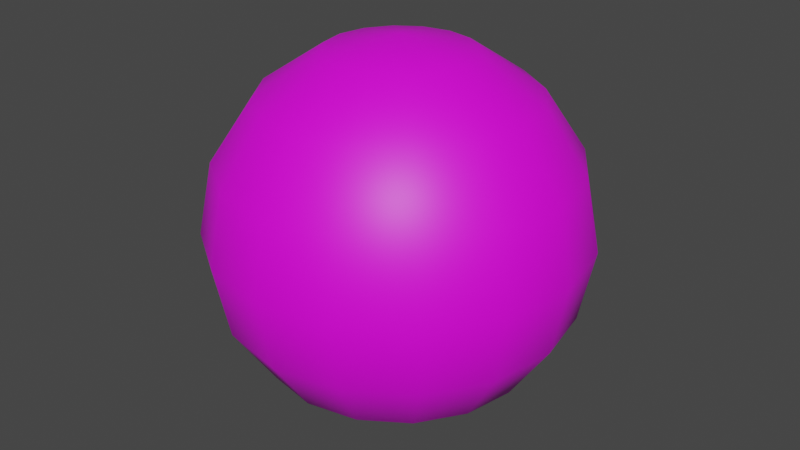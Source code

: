 # Source: Ball.blend  (saved by Blender 3.3.6; exported with 4.5.12 LTS)
import bpy
from mathutils import Matrix  # noqa: F401  (used for matrix-valued properties, if any)

bpy.ops.wm.read_factory_settings(use_empty=True)
scene = bpy.context.scene
scene.name = 'Scene'

# ---- collections
col_collection = bpy.data.collections.new('Collection'); scene.collection.children.link(col_collection)

# ---- images (referenced by path relative to the original .blend; pixels are not part of the script)
import os
ASSET_DIR = os.environ.get("B2B_ASSET_DIR", "")  # directory of the original .blend (textures are referenced by path, not embedded)
HERE = os.path.dirname(os.path.abspath(__file__))  # packed textures are extracted next to this script under _unpacked/

def load_image(name, relpath, width, height, colorspace="sRGB"):
    """Load a texture the original file referenced (path relative to the .blend, or extracted next to this script)."""
    p = next((c for c in (os.path.join(HERE, relpath), os.path.join(ASSET_DIR, relpath)) if relpath and os.path.exists(c)), "")
    if p:
        img = bpy.data.images.load(p, check_existing=True)
        img.name = name
    else:  # same state as the original file: an image datablock whose file is absent (Cycles renders it pink)
        img = bpy.data.images.new(name, width, height)
        img.source = "FILE"
        img.filepath = "//" + (relpath or name)
    img.colorspace_settings.name = colorspace
    return img
img_baseball_color = load_image('Baseball Color', 'Baseball Color.png', 1024, 1024, 'sRGB')

# ---- materials (node trees are filled in below, after node groups)
mat_material_001 = bpy.data.materials.new('Material.001')
mat_material_001.use_transparent_shadow = False

# ---- material node trees
mat_material_001.use_nodes = True; mat_material_001.node_tree.nodes.clear()
_N = mat_material_001.node_tree.nodes; _L = mat_material_001.node_tree.links
n0 = _N.new('ShaderNodeBsdfPrincipled'); n0.name = 'Principled BSDF'; n0.location = (10, 300)
n0.distribution = 'GGX'
n0.subsurface_method = 'RANDOM_WALK_SKIN'
n0.inputs[3].default_value = 1.45
n0.inputs[27].default_value = (0.0, 0.0, 0.0, 1.0)
n0.inputs[28].default_value = 1.0
n1 = _N.new('ShaderNodeOutputMaterial'); n1.name = 'Material Output'; n1.location = (300, 300)
n2 = _N.new('ShaderNodeTexImage'); n2.name = 'Image Texture'; n2.location = (-280, 275)
n2.image = img_baseball_color
_L.new(n0.outputs[0], n1.inputs[0])
_L.new(n2.outputs[0], n0.inputs[0])
n1.is_active_output = True

# ---- world
world_world = bpy.data.worlds.new('World'); scene.world = world_world
world_world.use_nodes = True; world_world.node_tree.nodes.clear()
_N = world_world.node_tree.nodes; _L = world_world.node_tree.links
n0 = _N.new('ShaderNodeOutputWorld'); n0.name = 'World Output'; n0.location = (300, 300)
n1 = _N.new('ShaderNodeBackground'); n1.name = 'Background'; n1.location = (10, 300)
n1.inputs[0].default_value = (0.05088, 0.05088, 0.05088, 1.0)
_L.new(n1.outputs[0], n0.inputs[0])
n0.is_active_output = True
world_world.color = (0.05088, 0.05088, 0.05088)
world_world.use_sun_shadow = False
world_world.sun_shadow_jitter_overblur = 0.0

# ---- meshes
me_sphere = bpy.data.meshes.new('Sphere')
me_sphere.from_pydata([(0.0, 0.9239, 0.3827), (0.0, 1.0, 0.0), (0.0, 0.9239, -0.3827), (0.0, 0.3827, -0.9239), (0.1464, 0.3536, 0.9239), (0.2706, 0.6533, 0.7071), (0.3536, 0.8536, 0.3827), (0.3827, 0.9239, 0.0), (0.3536, 0.8536, -0.3827), (0.2706, 0.6533, -0.7071), (0.1464, 0.3536, -0.9239), (0.2706, 0.2706, 0.9239), (0.5, 0.5, 0.7071), (0.6533, 0.6533, 0.3827), (0.7071, 0.7071, 0.0), (0.6533, 0.6533, -0.3827), (0.5, 0.5, -0.7071), (0.2706, 0.2706, -0.9239), (0.3536, 0.1464, 0.9239), (0.6533, 0.2706, 0.7071), (0.8536, 0.3536, 0.3827), (0.9239, 0.3827, 0.0), (0.8536, 0.3536, -0.3827), (0.6533, 0.2706, -0.7071), (0.3536, 0.1464, -0.9239), (0.3827, -4.47e-08, 0.9239), (0.7071, -8.941e-08, 0.7071), (0.9239, -1.192e-07, 0.3827), (1.0, -1.49e-07, 0.0), (0.9239, -1.192e-07, -0.3827), (0.7071, -8.941e-08, -0.7071), (0.3827, -4.47e-08, -0.9239), (0.3536, -0.1464, 0.9239), (0.6533, -0.2706, 0.7071), (0.8536, -0.3536, 0.3827), (0.9239, -0.3827, 0.0), (0.8536, -0.3536, -0.3827), (0.6533, -0.2706, -0.7071), (0.3536, -0.1464, -0.9239), (0.2706, -0.2706, 0.9239), (0.5, -0.5, 0.7071), (0.6533, -0.6533, 0.3827), (0.7071, -0.7071, 0.0), (0.6533, -0.6533, -0.3827), (0.5, -0.5, -0.7071), (0.2706, -0.2706, -0.9239), (0.1464, -0.3536, 0.9239), (0.2706, -0.6533, 0.7071), (0.3536, -0.8536, 0.3827), (0.3827, -0.9239, 0.0), (0.3536, -0.8536, -0.3827), (0.2706, -0.6533, -0.7071), (0.1464, -0.3536, -0.9239), (-1.192e-07, -0.3827, 0.9239), (-2.235e-07, -0.7071, 0.7071), (-2.384e-07, -0.9239, 0.3827), (-3.576e-07, -1.0, 0.0), (-2.384e-07, -0.9239, -0.3827), (-2.235e-07, -0.7071, -0.7071), (-1.192e-07, -0.3827, -0.9239), (0.0, 0.0, -1.0), (0.0, 0.0, 1.0), (-0.1464, -0.3536, 0.9239), (-0.2706, -0.6533, 0.7071), (-0.3536, -0.8536, 0.3827), (-0.3827, -0.9239, 0.0), (-0.3536, -0.8536, -0.3827), (-0.2706, -0.6533, -0.7071), (-0.1464, -0.3536, -0.9239), (-0.2706, -0.2706, 0.9239), (-0.5, -0.5, 0.7071), (-0.6533, -0.6533, 0.3827), (-0.7071, -0.7071, 0.0), (-0.6533, -0.6533, -0.3827), (-0.5, -0.5, -0.7071), (-0.2706, -0.2706, -0.9239), (-0.3536, -0.1464, 0.9239), (-0.6533, -0.2706, 0.7071), (-0.8536, -0.3536, 0.3827), (-0.9239, -0.3827, 0.0), (-0.8536, -0.3536, -0.3827), (-0.6533, -0.2706, -0.7071), (-0.3536, -0.1464, -0.9239), (-0.3827, 1.788e-07, 0.9239), (-0.7071, 3.278e-07, 0.7071), (-0.9239, 3.576e-07, 0.3827), (-1.0, 5.066e-07, 0.0), (-0.9239, 3.576e-07, -0.3827), (-0.7071, 3.278e-07, -0.7071), (-0.3827, 1.788e-07, -0.9239), (-0.3536, 0.1464, 0.9239), (-0.6533, 0.2706, 0.7071), (-0.8536, 0.3536, 0.3827), (-0.9239, 0.3827, 0.0), (-0.8536, 0.3536, -0.3827), (-0.6533, 0.2706, -0.7071), (-0.3536, 0.1464, -0.9239), (-0.2706, 0.2706, 0.9239), (-0.5, 0.5, 0.7071), (-0.6533, 0.6533, 0.3827), (-0.7071, 0.7071, 0.0), (-0.6533, 0.6533, -0.3827), (-0.5, 0.5, -0.7071), (-0.2706, 0.2706, -0.9239), (-0.1464, 0.3536, 0.9239), (-0.2706, 0.6533, 0.7071), (-0.3536, 0.8536, 0.3827), (-0.3827, 0.9239, 0.0), (-0.3536, 0.8536, -0.3827), (-0.2706, 0.6533, -0.7071), (-0.1464, 0.3536, -0.9239), (2.384e-07, 0.3827, 0.9239), (4.47e-07, 0.7071, 0.7071), (4.47e-07, 0.7071, -0.7071)], [], [(2, 1, 7, 8), (0, 112, 5, 6), (111, 61, 4), (60, 3, 10), (113, 2, 8, 9), (1, 0, 6, 7), (112, 111, 4, 5), (3, 113, 9, 10), (60, 10, 17), (9, 8, 15, 16), (7, 6, 13, 14), (5, 4, 11, 12), (10, 9, 16, 17), (8, 7, 14, 15), (6, 5, 12, 13), (4, 61, 11), (12, 11, 18, 19), (17, 16, 23, 24), (15, 14, 21, 22), (13, 12, 19, 20), (11, 61, 18), (60, 17, 24), (16, 15, 22, 23), (14, 13, 20, 21), (24, 23, 30, 31), (22, 21, 28, 29), (20, 19, 26, 27), (18, 61, 25), (60, 24, 31), (23, 22, 29, 30), (21, 20, 27, 28), (19, 18, 25, 26), (25, 61, 32), (60, 31, 38), (30, 29, 36, 37), (28, 27, 34, 35), (26, 25, 32, 33), (31, 30, 37, 38), (29, 28, 35, 36), (27, 26, 33, 34), (37, 36, 43, 44), (35, 34, 41, 42), (33, 32, 39, 40), (38, 37, 44, 45), (36, 35, 42, 43), (34, 33, 40, 41), (32, 61, 39), (60, 38, 45), (45, 44, 51, 52), (43, 42, 49, 50), (41, 40, 47, 48), (39, 61, 46), (60, 45, 52), (44, 43, 50, 51), (42, 41, 48, 49), (40, 39, 46, 47), (50, 49, 56, 57), (48, 47, 54, 55), (46, 61, 53), (60, 52, 59), (51, 50, 57, 58), (49, 48, 55, 56), (47, 46, 53, 54), (52, 51, 58, 59), (60, 59, 68), (58, 57, 66, 67), (56, 55, 64, 65), (54, 53, 62, 63), (59, 58, 67, 68), (57, 56, 65, 66), (55, 54, 63, 64), (53, 61, 62), (65, 64, 71, 72), (63, 62, 69, 70), (68, 67, 74, 75), (66, 65, 72, 73), (64, 63, 70, 71), (62, 61, 69), (60, 68, 75), (67, 66, 73, 74), (75, 74, 81, 82), (73, 72, 79, 80), (71, 70, 77, 78), (69, 61, 76), (60, 75, 82), (74, 73, 80, 81), (72, 71, 78, 79), (70, 69, 76, 77), (78, 77, 84, 85), (76, 61, 83), (60, 82, 89), (81, 80, 87, 88), (79, 78, 85, 86), (77, 76, 83, 84), (82, 81, 88, 89), (80, 79, 86, 87), (60, 89, 96), (88, 87, 94, 95), (86, 85, 92, 93), (84, 83, 90, 91), (89, 88, 95, 96), (87, 86, 93, 94), (85, 84, 91, 92), (83, 61, 90), (91, 90, 97, 98), (96, 95, 102, 103), (94, 93, 100, 101), (92, 91, 98, 99), (90, 61, 97), (60, 96, 103), (95, 94, 101, 102), (93, 92, 99, 100), (103, 102, 109, 110), (101, 100, 107, 108), (99, 98, 105, 106), (97, 61, 104), (60, 103, 110), (102, 101, 108, 109), (100, 99, 106, 107), (98, 97, 104, 105), (104, 61, 111), (60, 110, 3), (109, 108, 2, 113), (107, 106, 0, 1), (105, 104, 111, 112), (110, 109, 113, 3), (108, 107, 1, 2), (106, 105, 112, 0)])
me_sphere.polygons.foreach_set('use_smooth', [True] * 128)
_uv = me_sphere.uv_layers.new(name='UVMap')
_uv.uv.foreach_set('vector', [0.5783, 0.1527, 0.4875, 0.1492, 0.4945, 0.06527, 0.5848, 0.07512, 0.4037, 0.1527, 0.3398, 0.1625, 0.3447, 0.1032, 0.4102, 0.07512, 0.1082, 0.5866, 0.1972, 0.5692, 0.1214, 0.6187, 0.8297, 0.1625, 0.7453, 0.1451, 0.7585, 0.113, 0.6623, 0.1625, 0.5783, 0.1527, 0.5848, 0.07512, 0.6673, 0.1032, 0.4875, 0.1492, 0.4037, 0.1527, 0.4102, 0.07512, 0.4945, 0.06527, 0.02814, 0.6013, 0.1082, 0.5866, 0.1214, 0.6187, 0.05251, 0.6607, 0.7453, 0.1451, 0.6785, 0.1304, 0.7029, 0.07104, 0.7585, 0.113, 0.8297, 0.1625, 0.7585, 0.113, 0.7829, 0.08843, 0.6673, 0.1032, 0.5848, 0.07512, 0.5968, 0.01576, 0.6764, 0.05774, 0.4945, 0.06527, 0.4102, 0.07512, 0.4222, 0.01576, 0.5075, 0.001026, 0.05251, 0.6607, 0.1214, 0.6187, 0.1458, 0.6433, 0.09755, 0.7061, 0.7585, 0.113, 0.7029, 0.07104, 0.7479, 0.02561, 0.7829, 0.08843, 0.5848, 0.07512, 0.4945, 0.06527, 0.5075, 0.001026, 0.5968, 0.01576, 0.001026, 0.6887, 0.05251, 0.6607, 0.09755, 0.7061, 0.05987, 0.7481, 0.1214, 0.6187, 0.1972, 0.5692, 0.1458, 0.6433, 0.09755, 0.7061, 0.1458, 0.6433, 0.1776, 0.6566, 0.1564, 0.7307, 0.7829, 0.08843, 0.7479, 0.02561, 0.8067, 0.001026, 0.8148, 0.07512, 0.3639, 0.6412, 0.3504, 0.5515, 0.434, 0.5411, 0.4411, 0.6316, 0.3569, 0.4668, 0.3823, 0.4002, 0.4414, 0.3929, 0.4341, 0.4572, 0.1458, 0.6433, 0.1972, 0.5692, 0.1776, 0.6566, 0.8297, 0.1625, 0.7829, 0.08843, 0.8148, 0.07512, 0.3952, 0.7225, 0.3639, 0.6412, 0.4411, 0.6316, 0.4543, 0.7152, 0.3504, 0.5515, 0.3569, 0.4668, 0.4341, 0.4572, 0.434, 0.5411, 0.8148, 0.07512, 0.8067, 0.001026, 0.8704, 0.001026, 0.8492, 0.07512, 0.4411, 0.6316, 0.434, 0.5411, 0.5248, 0.5374, 0.525, 0.6283, 0.4341, 0.4572, 0.4414, 0.3929, 0.5056, 0.3903, 0.518, 0.4539, 0.1776, 0.6566, 0.1972, 0.5692, 0.2121, 0.6566, 0.8297, 0.1625, 0.8148, 0.07512, 0.8492, 0.07512, 0.4543, 0.7152, 0.4411, 0.6316, 0.525, 0.6283, 0.5185, 0.7126, 0.434, 0.5411, 0.4341, 0.4572, 0.518, 0.4539, 0.5248, 0.5374, 0.1564, 0.7307, 0.1776, 0.6566, 0.2121, 0.6566, 0.2201, 0.7307, 0.2121, 0.6566, 0.1972, 0.5692, 0.2439, 0.6433, 0.8297, 0.1625, 0.8492, 0.07512, 0.8811, 0.08843, 0.5185, 0.7126, 0.525, 0.6283, 0.6027, 0.6316, 0.578, 0.7152, 0.5248, 0.5374, 0.518, 0.4539, 0.5957, 0.4572, 0.609, 0.5411, 0.2201, 0.7307, 0.2121, 0.6566, 0.2439, 0.6433, 0.2789, 0.7061, 0.8492, 0.07512, 0.8704, 0.001026, 0.9293, 0.02561, 0.8811, 0.08843, 0.525, 0.6283, 0.5248, 0.5374, 0.609, 0.5411, 0.6027, 0.6316, 0.518, 0.4539, 0.5056, 0.3903, 0.5651, 0.3929, 0.5957, 0.4572, 0.578, 0.7152, 0.6027, 0.6316, 0.6625, 0.6412, 0.6238, 0.7225, 0.1688, 0.001026, 0.258, 0.01576, 0.2461, 0.07512, 0.1558, 0.06527, 0.2789, 0.7061, 0.2439, 0.6433, 0.2683, 0.6187, 0.324, 0.6607, 0.8811, 0.08843, 0.9293, 0.02561, 0.9743, 0.07104, 0.9055, 0.113, 0.6027, 0.6316, 0.609, 0.5411, 0.6737, 0.5515, 0.6625, 0.6412, 0.258, 0.01576, 0.3377, 0.05774, 0.3285, 0.1032, 0.2461, 0.07512, 0.2439, 0.6433, 0.1972, 0.5692, 0.2683, 0.6187, 0.8297, 0.1625, 0.8811, 0.08843, 0.9055, 0.113, 0.9055, 0.113, 0.9743, 0.07104, 0.9987, 0.1304, 0.9186, 0.1451, 0.0715, 0.07512, 0.1558, 0.06527, 0.1488, 0.1492, 0.06501, 0.1527, 0.2461, 0.07512, 0.3285, 0.1032, 0.3236, 0.1625, 0.2396, 0.1527, 0.2683, 0.6187, 0.1972, 0.5692, 0.2815, 0.5866, 0.8297, 0.1625, 0.9055, 0.113, 0.9186, 0.1451, 0.005993, 0.1032, 0.0715, 0.07512, 0.06501, 0.1527, 0.001026, 0.1625, 0.1558, 0.06527, 0.2461, 0.07512, 0.2396, 0.1527, 0.1488, 0.1492, 0.324, 0.6607, 0.2683, 0.6187, 0.2815, 0.5866, 0.3484, 0.6013, 0.06501, 0.1527, 0.1488, 0.1492, 0.1488, 0.2401, 0.06501, 0.2366, 0.2396, 0.1527, 0.3236, 0.1625, 0.3236, 0.2268, 0.2396, 0.2366, 0.2815, 0.5866, 0.1972, 0.5692, 0.2815, 0.5518, 0.8297, 0.1625, 0.9186, 0.1451, 0.9186, 0.1799, 0.001026, 0.1625, 0.06501, 0.1527, 0.06501, 0.2366, 0.001026, 0.2268, 0.1488, 0.1492, 0.2396, 0.1527, 0.2396, 0.2366, 0.1488, 0.2401, 0.3484, 0.6013, 0.2815, 0.5866, 0.2815, 0.5518, 0.3484, 0.5371, 0.9186, 0.1451, 0.9987, 0.1304, 0.9987, 0.1946, 0.9186, 0.1799, 0.8297, 0.1625, 0.9186, 0.1799, 0.9055, 0.212, 0.001026, 0.2268, 0.06501, 0.2366, 0.0715, 0.3142, 0.005993, 0.2861, 0.1488, 0.2401, 0.2396, 0.2366, 0.2461, 0.3142, 0.1558, 0.324, 0.3484, 0.5371, 0.2815, 0.5518, 0.2683, 0.5197, 0.324, 0.4777, 0.9186, 0.1799, 0.9987, 0.1946, 0.9743, 0.254, 0.9055, 0.212, 0.06501, 0.2366, 0.1488, 0.2401, 0.1558, 0.324, 0.0715, 0.3142, 0.2396, 0.2366, 0.3236, 0.2268, 0.3285, 0.2861, 0.2461, 0.3142, 0.2815, 0.5518, 0.1972, 0.5692, 0.2683, 0.5197, 0.1558, 0.324, 0.2461, 0.3142, 0.258, 0.3735, 0.1688, 0.3883, 0.324, 0.4777, 0.2683, 0.5197, 0.2439, 0.4951, 0.2789, 0.4323, 0.9055, 0.212, 0.9743, 0.254, 0.9293, 0.2994, 0.8811, 0.2366, 0.6869, 0.6412, 0.6757, 0.5515, 0.7404, 0.5411, 0.7467, 0.6316, 0.2461, 0.3142, 0.3285, 0.2861, 0.3377, 0.3316, 0.258, 0.3735, 0.2683, 0.5197, 0.1972, 0.5692, 0.2439, 0.4951, 0.8297, 0.1625, 0.9055, 0.212, 0.8811, 0.2366, 0.7256, 0.7225, 0.6869, 0.6412, 0.7467, 0.6316, 0.7714, 0.7152, 0.8811, 0.2366, 0.9293, 0.2994, 0.8704, 0.324, 0.8492, 0.2499, 0.7467, 0.6316, 0.7404, 0.5411, 0.8246, 0.5374, 0.8244, 0.6283, 0.7537, 0.4572, 0.7843, 0.3929, 0.8438, 0.3903, 0.8314, 0.4539, 0.2439, 0.4951, 0.1972, 0.5692, 0.2121, 0.4818, 0.8297, 0.1625, 0.8811, 0.2366, 0.8492, 0.2499, 0.7714, 0.7152, 0.7467, 0.6316, 0.8244, 0.6283, 0.8309, 0.7126, 0.7404, 0.5411, 0.7537, 0.4572, 0.8314, 0.4539, 0.8246, 0.5374, 0.2789, 0.4323, 0.2439, 0.4951, 0.2121, 0.4818, 0.2201, 0.4077, 0.8314, 0.4539, 0.8438, 0.3903, 0.908, 0.3929, 0.9153, 0.4572, 0.2121, 0.4818, 0.1972, 0.5692, 0.1776, 0.4818, 0.8297, 0.1625, 0.8492, 0.2499, 0.8148, 0.2499, 0.8309, 0.7126, 0.8244, 0.6283, 0.9083, 0.6316, 0.8951, 0.7152, 0.8246, 0.5374, 0.8314, 0.4539, 0.9153, 0.4572, 0.9154, 0.5411, 0.2201, 0.4077, 0.2121, 0.4818, 0.1776, 0.4818, 0.1564, 0.4077, 0.8492, 0.2499, 0.8704, 0.324, 0.8067, 0.324, 0.8148, 0.2499, 0.8244, 0.6283, 0.8246, 0.5374, 0.9154, 0.5411, 0.9083, 0.6316, 0.8297, 0.1625, 0.8148, 0.2499, 0.7829, 0.2366, 0.8951, 0.7152, 0.9083, 0.6316, 0.9855, 0.6412, 0.9542, 0.7225, 0.9154, 0.5411, 0.9153, 0.4572, 0.9925, 0.4668, 0.999, 0.5515, 0.1564, 0.4077, 0.1776, 0.4818, 0.1458, 0.4951, 0.09755, 0.4323, 0.8148, 0.2499, 0.8067, 0.324, 0.7479, 0.2994, 0.7829, 0.2366, 0.9083, 0.6316, 0.9154, 0.5411, 0.999, 0.5515, 0.9855, 0.6412, 0.9153, 0.4572, 0.908, 0.3929, 0.9671, 0.4002, 0.9925, 0.4668, 0.1776, 0.4818, 0.1972, 0.5692, 0.1458, 0.4951, 0.09755, 0.4323, 0.1458, 0.4951, 0.1214, 0.5197, 0.05251, 0.4777, 0.7829, 0.2366, 0.7479, 0.2994, 0.7029, 0.254, 0.7585, 0.212, 0.5968, 0.3735, 0.5075, 0.3883, 0.4945, 0.324, 0.5848, 0.3142, 0.05987, 0.3903, 0.09755, 0.4323, 0.05251, 0.4777, 0.001026, 0.4497, 0.1458, 0.4951, 0.1972, 0.5692, 0.1214, 0.5197, 0.8297, 0.1625, 0.7829, 0.2366, 0.7585, 0.212, 0.6764, 0.3316, 0.5968, 0.3735, 0.5848, 0.3142, 0.6673, 0.2861, 0.5075, 0.3883, 0.4222, 0.3735, 0.4102, 0.3142, 0.4945, 0.324, 0.7585, 0.212, 0.7029, 0.254, 0.6785, 0.1946, 0.7453, 0.1799, 0.5848, 0.3142, 0.4945, 0.324, 0.4875, 0.2401, 0.5783, 0.2366, 0.4102, 0.3142, 0.3447, 0.2861, 0.3398, 0.2268, 0.4037, 0.2366, 0.1214, 0.5197, 0.1972, 0.5692, 0.1082, 0.5518, 0.8297, 0.1625, 0.7585, 0.212, 0.7453, 0.1799, 0.6673, 0.2861, 0.5848, 0.3142, 0.5783, 0.2366, 0.6623, 0.2268, 0.4945, 0.324, 0.4102, 0.3142, 0.4037, 0.2366, 0.4875, 0.2401, 0.05251, 0.4777, 0.1214, 0.5197, 0.1082, 0.5518, 0.02814, 0.5371, 0.1082, 0.5518, 0.1972, 0.5692, 0.1082, 0.5866, 0.8297, 0.1625, 0.7453, 0.1799, 0.7453, 0.1451, 0.6623, 0.2268, 0.5783, 0.2366, 0.5783, 0.1527, 0.6623, 0.1625, 0.4875, 0.2401, 0.4037, 0.2366, 0.4037, 0.1527, 0.4875, 0.1492, 0.02814, 0.5371, 0.1082, 0.5518, 0.1082, 0.5866, 0.02814, 0.6013, 0.7453, 0.1799, 0.6785, 0.1946, 0.6785, 0.1304, 0.7453, 0.1451, 0.5783, 0.2366, 0.4875, 0.2401, 0.4875, 0.1492, 0.5783, 0.1527, 0.4037, 0.2366, 0.3398, 0.2268, 0.3398, 0.1625, 0.4037, 0.1527])
me_sphere.materials.append(mat_material_001)
me_sphere.update()

# ---- objects
ob_sphere = bpy.data.objects.new('Sphere', me_sphere)

# ---- transforms, parenting, visibility, modifiers, constraints
ob_sphere.location = (0.0, 0.0, 0.0)
ob_sphere.scale = (0.2, 0.2, 0.2)

# ---- collection membership
col_collection.objects.link(ob_sphere)

# ---- scene / render settings (as saved in the file)
scene.frame_start = 1; scene.frame_end = 120; scene.frame_set(96)
scene.render.engine = 'BLENDER_EEVEE_NEXT'
scene.render.fps = 60
scene.cycles.sampling_pattern = 'TABULATED_SOBOL'
scene.cycles.use_light_tree = False
scene.view_settings.view_transform = 'Filmic'
bpy.context.view_layer.update()

# ---- added for rendering (the .blend has no active camera and no usable light): camera, sun
cam_auto = bpy.data.cameras.new('AutoCamera')
cam_auto.lens = 50.0
cam_auto.sensor_width = 36.0
cam_auto.clip_end = 1000.0
ob_auto_camera = bpy.data.objects.new('AutoCamera', cam_auto)
scene.collection.objects.link(ob_auto_camera)
ob_auto_camera.location = (0.641014, -0.769217, 0.512812)
ob_auto_camera.rotation_euler = (1.09748, -7.21219e-08, 0.694738)
scene.camera = ob_auto_camera
light_auto_sun = bpy.data.lights.new('AutoSun', 'SUN')
light_auto_sun.energy = 3.0
light_auto_sun.angle = 0.0523599
ob_auto_sun = bpy.data.objects.new('AutoSun', light_auto_sun)
scene.collection.objects.link(ob_auto_sun)
ob_auto_sun.rotation_euler = (0.872665, 0.174533, 0.523599)
bpy.context.view_layer.update()
